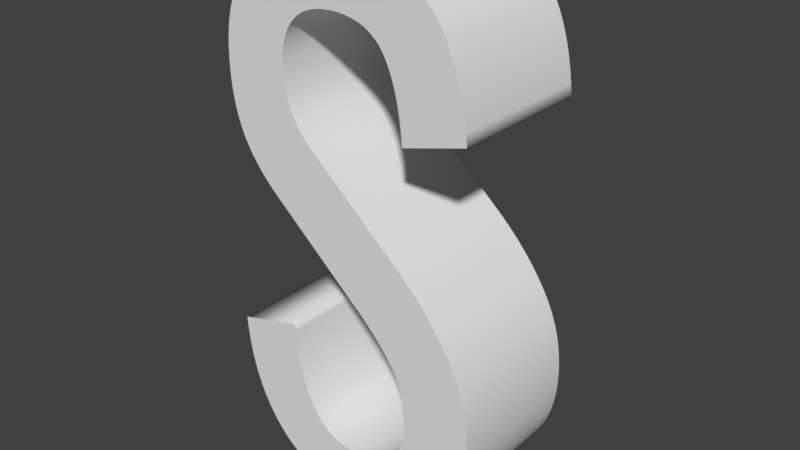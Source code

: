 # Source: S.blend  (saved by Blender 2.79.0; exported with 4.5.12 LTS)
import bpy
from mathutils import Matrix  # noqa: F401  (used for matrix-valued properties, if any)

bpy.ops.wm.read_factory_settings(use_empty=True)
scene = bpy.context.scene
scene.name = 'Scene'

# ---- collections
col_collection_1 = bpy.data.collections.new('Collection 1'); scene.collection.children.link(col_collection_1)

# ---- world
world_world = bpy.data.worlds.new('World'); scene.world = world_world
world_world.color = (0.05088, 0.05088, 0.05088)
world_world.use_sun_shadow = False
world_world.sun_shadow_jitter_overblur = 0.0
world_world.cycles.sampling_method = 'MANUAL'

# ---- meshes
me_cutext = bpy.data.meshes.new('CUText')
me_cutext.from_pydata([(0.01731, -0.4857, 0.383), (-0.002676, -0.4852, 0.383), (-0.02186, -0.4836, 0.383), (-0.04023, -0.481, 0.383), (-0.05779, -0.4773, 0.383), (-0.07455, -0.4726, 0.383), (-0.09049, -0.4668, 0.383), (-0.1056, -0.46, 0.383), (-0.12, -0.4522, 0.383), (-0.1335, -0.4432, 0.383), (-0.1462, -0.4333, 0.383), (-0.1581, -0.4222, 0.383), (-0.1692, -0.4102, 0.383), (-0.1795, -0.3972, 0.383), (-0.189, -0.3834, 0.383), (-0.1977, -0.3689, 0.383), (-0.2057, -0.3535, 0.383), (-0.2128, -0.3374, 0.383), (-0.2191, -0.3205, 0.383), (-0.2247, -0.3028, 0.383), (-0.2295, -0.2844, 0.383), (-0.2334, -0.2651, 0.383), (-0.2366, -0.2451, 0.383), (-0.239, -0.2243, 0.383), (-0.2406, -0.2027, 0.383), (-0.1206, -0.1703, 0.383), (-0.1195, -0.1856, 0.383), (-0.1179, -0.2005, 0.383), (-0.1161, -0.2148, 0.383), (-0.1139, -0.2286, 0.383), (-0.1114, -0.242, 0.383), (-0.1085, -0.2548, 0.383), (-0.1053, -0.2672, 0.383), (-0.1017, -0.279, 0.383), (-0.0978, -0.2904, 0.383), (-0.09356, -0.3012, 0.383), (-0.08897, -0.3116, 0.383), (-0.08405, -0.3214, 0.383), (-0.07867, -0.3306, 0.383), (-0.07273, -0.339, 0.383), (-0.06624, -0.3466, 0.383), (-0.05919, -0.3534, 0.383), (-0.05158, -0.3594, 0.383), (-0.04341, -0.3646, 0.383), (-0.03469, -0.369, 0.383), (-0.0254, -0.3726, 0.383), (-0.01556, -0.3754, 0.383), (-0.005162, -0.3774, 0.383), (0.005796, -0.3786, 0.383), (0.01731, -0.379, 0.383), (0.02593, -0.3788, 0.383), (0.03419, -0.3782, 0.383), (0.04209, -0.3771, 0.383), (0.04963, -0.3757, 0.383), (0.05682, -0.3739, 0.383), (0.06364, -0.3716, 0.383), (0.07011, -0.369, 0.383), (0.07622, -0.3659, 0.383), (0.08197, -0.3625, 0.383), (0.08736, -0.3586, 0.383), (0.0924, -0.3543, 0.383), (0.09708, -0.3496, 0.383), (0.1014, -0.3445, 0.383), (0.1053, -0.3391, 0.383), (0.1089, -0.3333, 0.383), (0.1121, -0.3271, 0.383), (0.1149, -0.3206, 0.383), (0.1173, -0.3138, 0.383), (0.1194, -0.3065, 0.383), (0.1211, -0.299, 0.383), (0.1224, -0.291, 0.383), (0.1233, -0.2827, 0.383), (0.1239, -0.2741, 0.383), (0.1241, -0.265, 0.383), (0.1239, -0.2552, 0.383), (0.1234, -0.2456, 0.383), (0.1225, -0.2363, 0.383), (0.1213, -0.2273, 0.383), (0.1197, -0.2186, 0.383), (0.1178, -0.2102, 0.383), (0.1155, -0.202, 0.383), (0.1129, -0.1941, 0.383), (0.1099, -0.1865, 0.383), (0.1066, -0.1792, 0.383), (0.1029, -0.1722, 0.383), (0.09888, -0.1655, 0.383), (0.09447, -0.1588, 0.383), (0.08965, -0.152, 0.383), (0.08441, -0.1452, 0.383), (0.07875, -0.1382, 0.383), (0.07268, -0.131, 0.383), (0.06619, -0.1238, 0.383), (0.05929, -0.1164, 0.383), (0.05196, -0.109, 0.383), (0.04422, -0.1014, 0.383), (0.03607, -0.09367, 0.383), (0.0275, -0.08585, 0.383), (0.01851, -0.07791, 0.383), (-0.1446, 0.06603, 0.383), (-0.1526, 0.07327, 0.383), (-0.1603, 0.0806, 0.383), (-0.1675, 0.08803, 0.383), (-0.1744, 0.09555, 0.383), (-0.1809, 0.1032, 0.383), (-0.1871, 0.1109, 0.383), (-0.1928, 0.1187, 0.383), (-0.1982, 0.1265, 0.383), (-0.2032, 0.1345, 0.383), (-0.2078, 0.1426, 0.383), (-0.2121, 0.1507, 0.383), (-0.216, 0.159, 0.383), (-0.2195, 0.1674, 0.383), (-0.2228, 0.1762, 0.383), (-0.2257, 0.1853, 0.383), (-0.2283, 0.1946, 0.383), (-0.2306, 0.2043, 0.383), (-0.2326, 0.2143, 0.383), (-0.2343, 0.2246, 0.383), (-0.2357, 0.2352, 0.383), (-0.2368, 0.2461, 0.383), (-0.2376, 0.2574, 0.383), (-0.238, 0.2689, 0.383), (-0.2382, 0.2807, 0.383), (-0.2378, 0.2982, 0.383), (-0.2365, 0.315, 0.383), (-0.2344, 0.3311, 0.383), (-0.2314, 0.3466, 0.383), (-0.2276, 0.3614, 0.383), (-0.2229, 0.3755, 0.383), (-0.2174, 0.389, 0.383), (-0.211, 0.4018, 0.383), (-0.2038, 0.4139, 0.383), (-0.1957, 0.4253, 0.383), (-0.1868, 0.4361, 0.383), (-0.177, 0.4463, 0.383), (-0.1665, 0.4557, 0.383), (-0.1554, 0.4642, 0.383), (-0.1436, 0.472, 0.383), (-0.1313, 0.4789, 0.383), (-0.1183, 0.485, 0.383), (-0.1047, 0.4903, 0.383), (-0.09054, 0.4948, 0.383), (-0.07572, 0.4985, 0.383), (-0.06028, 0.5014, 0.383), (-0.04423, 0.5034, 0.383), (-0.02756, 0.5046, 0.383), (-0.01028, 0.505, 0.383), (0.008524, 0.5046, 0.383), (0.02654, 0.5033, 0.383), (0.04378, 0.5012, 0.383), (0.06023, 0.4982, 0.383), (0.0759, 0.4944, 0.383), (0.09078, 0.4897, 0.383), (0.1049, 0.4842, 0.383), (0.1182, 0.4779, 0.383), (0.1307, 0.4706, 0.383), (0.1425, 0.4626, 0.383), (0.1535, 0.4536, 0.383), (0.1637, 0.4439, 0.383), (0.1731, 0.4332, 0.383), (0.1819, 0.4216, 0.383), (0.1901, 0.4091, 0.383), (0.1976, 0.3956, 0.383), (0.2045, 0.3812, 0.383), (0.2107, 0.3659, 0.383), (0.2163, 0.3496, 0.383), (0.2212, 0.3324, 0.383), (0.2255, 0.3143, 0.383), (0.2291, 0.2953, 0.383), (0.2321, 0.2753, 0.383), (0.2344, 0.2543, 0.383), (0.1193, 0.2232, 0.383), (0.1181, 0.2371, 0.383), (0.1167, 0.2505, 0.383), (0.115, 0.2633, 0.383), (0.1129, 0.2756, 0.383), (0.1106, 0.2874, 0.383), (0.108, 0.2986, 0.383), (0.1051, 0.3093, 0.383), (0.1019, 0.3194, 0.383), (0.09846, 0.329, 0.383), (0.09469, 0.338, 0.383), (0.09063, 0.3465, 0.383), (0.08628, 0.3545, 0.383), (0.08149, 0.3619, 0.383), (0.0761, 0.3686, 0.383), (0.07013, 0.3747, 0.383), (0.06356, 0.3802, 0.383), (0.0564, 0.385, 0.383), (0.04865, 0.3891, 0.383), (0.04031, 0.3927, 0.383), (0.03137, 0.3956, 0.383), (0.02185, 0.3978, 0.383), (0.01173, 0.3994, 0.383), (0.001022, 0.4004, 0.383), (-0.01028, 0.4007, 0.383), (-0.01871, 0.4005, 0.383), (-0.0268, 0.3999, 0.383), (-0.03457, 0.399, 0.383), (-0.042, 0.3977, 0.383), (-0.04909, 0.396, 0.383), (-0.05586, 0.3939, 0.383), (-0.06229, 0.3915, 0.383), (-0.06839, 0.3887, 0.383), (-0.07415, 0.3855, 0.383), (-0.07958, 0.3819, 0.383), (-0.08468, 0.378, 0.383), (-0.08944, 0.3737, 0.383), (-0.09385, 0.369, 0.383), (-0.09787, 0.364, 0.383), (-0.1015, 0.3586, 0.383), (-0.1048, 0.3528, 0.383), (-0.1076, 0.3467, 0.383), (-0.1101, 0.3403, 0.383), (-0.1122, 0.3334, 0.383), (-0.114, 0.3263, 0.383), (-0.1153, 0.3187, 0.383), (-0.1163, 0.3108, 0.383), (-0.1168, 0.3025, 0.383), (-0.117, 0.2939, 0.383), (-0.1169, 0.2868, 0.383), (-0.1166, 0.2799, 0.383), (-0.1161, 0.2732, 0.383), (-0.1154, 0.2667, 0.383), (-0.1145, 0.2603, 0.383), (-0.1134, 0.2542, 0.383), (-0.1121, 0.2482, 0.383), (-0.1106, 0.2425, 0.383), (-0.1089, 0.2369, 0.383), (-0.107, 0.2315, 0.383), (-0.1049, 0.2264, 0.383), (-0.1026, 0.2214, 0.383), (-0.1001, 0.2165, 0.383), (-0.09727, 0.2115, 0.383), (-0.09417, 0.2066, 0.383), (-0.09078, 0.2017, 0.383), (-0.0871, 0.1968, 0.383), (-0.08315, 0.1918, 0.383), (-0.07891, 0.1869, 0.383), (-0.07438, 0.1819, 0.383), (-0.06958, 0.1769, 0.383), (-0.06449, 0.172, 0.383), (-0.05912, 0.167, 0.383), (-0.05346, 0.162, 0.383), (0.1109, 0.01805, 0.383), (0.1213, 0.008584, 0.383), (0.1313, -0.001012, 0.383), (0.141, -0.01074, 0.383), (0.1504, -0.0206, 0.383), (0.1594, -0.0306, 0.383), (0.168, -0.04073, 0.383), (0.1763, -0.05099, 0.383), (0.1842, -0.06139, 0.383), (0.1917, -0.07192, 0.383), (0.1989, -0.08258, 0.383), (0.2058, -0.09337, 0.383), (0.2122, -0.1043, 0.383), (0.2183, -0.1154, 0.383), (0.2238, -0.1268, 0.383), (0.2288, -0.1384, 0.383), (0.2332, -0.1503, 0.383), (0.2372, -0.1624, 0.383), (0.2406, -0.1748, 0.383), (0.2435, -0.1874, 0.383), (0.2458, -0.2003, 0.383), (0.2477, -0.2134, 0.383), (0.249, -0.2267, 0.383), (0.2498, -0.2404, 0.383), (0.25, -0.2542, 0.383), (0.2496, -0.2717, 0.383), (0.2482, -0.2886, 0.383), (0.246, -0.3048, 0.383), (0.2428, -0.3205, 0.383), (0.2388, -0.3355, 0.383), (0.2338, -0.3499, 0.383), (0.228, -0.3637, 0.383), (0.2212, -0.3769, 0.383), (0.2136, -0.3894, 0.383), (0.205, -0.4013, 0.383), (0.1956, -0.4127, 0.383), (0.1852, -0.4234, 0.383), (0.1742, -0.4333, 0.383), (0.1626, -0.4424, 0.383), (0.1505, -0.4507, 0.383), (0.1378, -0.458, 0.383), (0.1246, -0.4645, 0.383), (0.1109, -0.4701, 0.383), (0.09661, -0.4749, 0.383), (0.08182, -0.4788, 0.383), (0.06649, -0.4818, 0.383), (0.05063, -0.484, 0.383), (0.03424, -0.4853, 0.383), (0.01731, -0.4857, 0.117), (-0.002676, -0.4852, 0.117), (-0.02186, -0.4836, 0.117), (-0.04023, -0.481, 0.117), (-0.05779, -0.4773, 0.117), (-0.07455, -0.4726, 0.117), (-0.09049, -0.4668, 0.117), (-0.1056, -0.46, 0.117), (-0.12, -0.4522, 0.117), (-0.1335, -0.4432, 0.117), (-0.1462, -0.4333, 0.117), (-0.1581, -0.4222, 0.117), (-0.1692, -0.4102, 0.117), (-0.1795, -0.3972, 0.117), (-0.189, -0.3834, 0.117), (-0.1977, -0.3689, 0.117), (-0.2057, -0.3535, 0.117), (-0.2128, -0.3374, 0.117), (-0.2191, -0.3205, 0.117), (-0.2247, -0.3028, 0.117), (-0.2295, -0.2844, 0.117), (-0.2334, -0.2651, 0.117), (-0.2366, -0.2451, 0.117), (-0.239, -0.2243, 0.117), (-0.2406, -0.2027, 0.117), (-0.1206, -0.1703, 0.117), (-0.1195, -0.1856, 0.117), (-0.1179, -0.2005, 0.117), (-0.1161, -0.2148, 0.117), (-0.1139, -0.2286, 0.117), (-0.1114, -0.242, 0.117), (-0.1085, -0.2548, 0.117), (-0.1053, -0.2672, 0.117), (-0.1017, -0.279, 0.117), (-0.0978, -0.2904, 0.117), (-0.09356, -0.3012, 0.117), (-0.08897, -0.3116, 0.117), (-0.08405, -0.3214, 0.117), (-0.07867, -0.3306, 0.117), (-0.07273, -0.339, 0.117), (-0.06624, -0.3466, 0.117), (-0.05919, -0.3534, 0.117), (-0.05158, -0.3594, 0.117), (-0.04341, -0.3646, 0.117), (-0.03469, -0.369, 0.117), (-0.0254, -0.3726, 0.117), (-0.01556, -0.3754, 0.117), (-0.005162, -0.3774, 0.117), (0.005796, -0.3786, 0.117), (0.01731, -0.379, 0.117), (0.02593, -0.3788, 0.117), (0.03419, -0.3782, 0.117), (0.04209, -0.3771, 0.117), (0.04963, -0.3757, 0.117), (0.05682, -0.3739, 0.117), (0.06364, -0.3716, 0.117), (0.07011, -0.369, 0.117), (0.07622, -0.3659, 0.117), (0.08197, -0.3625, 0.117), (0.08736, -0.3586, 0.117), (0.0924, -0.3543, 0.117), (0.09708, -0.3496, 0.117), (0.1014, -0.3445, 0.117), (0.1053, -0.3391, 0.117), (0.1089, -0.3333, 0.117), (0.1121, -0.3271, 0.117), (0.1149, -0.3206, 0.117), (0.1173, -0.3138, 0.117), (0.1194, -0.3065, 0.117), (0.1211, -0.299, 0.117), (0.1224, -0.291, 0.117), (0.1233, -0.2827, 0.117), (0.1239, -0.2741, 0.117), (0.1241, -0.265, 0.117), (0.1239, -0.2552, 0.117), (0.1234, -0.2456, 0.117), (0.1225, -0.2363, 0.117), (0.1213, -0.2273, 0.117), (0.1197, -0.2186, 0.117), (0.1178, -0.2102, 0.117), (0.1155, -0.202, 0.117), (0.1129, -0.1941, 0.117), (0.1099, -0.1865, 0.117), (0.1066, -0.1792, 0.117), (0.1029, -0.1722, 0.117), (0.09888, -0.1655, 0.117), (0.09447, -0.1588, 0.117), (0.08965, -0.152, 0.117), (0.08441, -0.1452, 0.117), (0.07875, -0.1382, 0.117), (0.07268, -0.131, 0.117), (0.06619, -0.1238, 0.117), (0.05929, -0.1164, 0.117), (0.05196, -0.109, 0.117), (0.04422, -0.1014, 0.117), (0.03607, -0.09367, 0.117), (0.0275, -0.08585, 0.117), (0.01851, -0.07791, 0.117), (-0.1446, 0.06603, 0.117), (-0.1526, 0.07327, 0.117), (-0.1603, 0.0806, 0.117), (-0.1675, 0.08803, 0.117), (-0.1744, 0.09555, 0.117), (-0.1809, 0.1032, 0.117), (-0.1871, 0.1109, 0.117), (-0.1928, 0.1187, 0.117), (-0.1982, 0.1265, 0.117), (-0.2032, 0.1345, 0.117), (-0.2078, 0.1426, 0.117), (-0.2121, 0.1507, 0.117), (-0.216, 0.159, 0.117), (-0.2195, 0.1674, 0.117), (-0.2228, 0.1762, 0.117), (-0.2257, 0.1853, 0.117), (-0.2283, 0.1946, 0.117), (-0.2306, 0.2043, 0.117), (-0.2326, 0.2143, 0.117), (-0.2343, 0.2246, 0.117), (-0.2357, 0.2352, 0.117), (-0.2368, 0.2461, 0.117), (-0.2376, 0.2574, 0.117), (-0.238, 0.2689, 0.117), (-0.2382, 0.2807, 0.117), (-0.2378, 0.2982, 0.117), (-0.2365, 0.315, 0.117), (-0.2344, 0.3311, 0.117), (-0.2314, 0.3466, 0.117), (-0.2276, 0.3614, 0.117), (-0.2229, 0.3755, 0.117), (-0.2174, 0.389, 0.117), (-0.211, 0.4018, 0.117), (-0.2038, 0.4139, 0.117), (-0.1957, 0.4253, 0.117), (-0.1868, 0.4361, 0.117), (-0.177, 0.4463, 0.117), (-0.1665, 0.4557, 0.117), (-0.1554, 0.4642, 0.117), (-0.1436, 0.472, 0.117), (-0.1313, 0.4789, 0.117), (-0.1183, 0.485, 0.117), (-0.1047, 0.4903, 0.117), (-0.09054, 0.4948, 0.117), (-0.07572, 0.4985, 0.117), (-0.06028, 0.5014, 0.117), (-0.04423, 0.5034, 0.117), (-0.02756, 0.5046, 0.117), (-0.01028, 0.505, 0.117), (0.008524, 0.5046, 0.117), (0.02654, 0.5033, 0.117), (0.04378, 0.5012, 0.117), (0.06023, 0.4982, 0.117), (0.0759, 0.4944, 0.117), (0.09078, 0.4897, 0.117), (0.1049, 0.4842, 0.117), (0.1182, 0.4779, 0.117), (0.1307, 0.4706, 0.117), (0.1425, 0.4626, 0.117), (0.1535, 0.4536, 0.117), (0.1637, 0.4439, 0.117), (0.1731, 0.4332, 0.117), (0.1819, 0.4216, 0.117), (0.1901, 0.4091, 0.117), (0.1976, 0.3956, 0.117), (0.2045, 0.3812, 0.117), (0.2107, 0.3659, 0.117), (0.2163, 0.3496, 0.117), (0.2212, 0.3324, 0.117), (0.2255, 0.3143, 0.117), (0.2291, 0.2953, 0.117), (0.2321, 0.2753, 0.117), (0.2344, 0.2543, 0.117), (0.1193, 0.2232, 0.117), (0.1181, 0.2371, 0.117), (0.1167, 0.2505, 0.117), (0.115, 0.2633, 0.117), (0.1129, 0.2756, 0.117), (0.1106, 0.2874, 0.117), (0.108, 0.2986, 0.117), (0.1051, 0.3093, 0.117), (0.1019, 0.3194, 0.117), (0.09846, 0.329, 0.117), (0.09469, 0.338, 0.117), (0.09063, 0.3465, 0.117), (0.08628, 0.3545, 0.117), (0.08149, 0.3619, 0.117), (0.0761, 0.3686, 0.117), (0.07013, 0.3747, 0.117), (0.06356, 0.3802, 0.117), (0.0564, 0.385, 0.117), (0.04865, 0.3891, 0.117), (0.04031, 0.3927, 0.117), (0.03137, 0.3956, 0.117), (0.02185, 0.3978, 0.117), (0.01173, 0.3994, 0.117), (0.001022, 0.4004, 0.117), (-0.01028, 0.4007, 0.117), (-0.01871, 0.4005, 0.117), (-0.0268, 0.3999, 0.117), (-0.03457, 0.399, 0.117), (-0.042, 0.3977, 0.117), (-0.04909, 0.396, 0.117), (-0.05586, 0.3939, 0.117), (-0.06229, 0.3915, 0.117), (-0.06839, 0.3887, 0.117), (-0.07415, 0.3855, 0.117), (-0.07958, 0.3819, 0.117), (-0.08468, 0.378, 0.117), (-0.08944, 0.3737, 0.117), (-0.09385, 0.369, 0.117), (-0.09787, 0.364, 0.117), (-0.1015, 0.3586, 0.117), (-0.1048, 0.3528, 0.117), (-0.1076, 0.3467, 0.117), (-0.1101, 0.3403, 0.117), (-0.1122, 0.3334, 0.117), (-0.114, 0.3263, 0.117), (-0.1153, 0.3187, 0.117), (-0.1163, 0.3108, 0.117), (-0.1168, 0.3025, 0.117), (-0.117, 0.2939, 0.117), (-0.1169, 0.2868, 0.117), (-0.1166, 0.2799, 0.117), (-0.1161, 0.2732, 0.117), (-0.1154, 0.2667, 0.117), (-0.1145, 0.2603, 0.117), (-0.1134, 0.2542, 0.117), (-0.1121, 0.2482, 0.117), (-0.1106, 0.2425, 0.117), (-0.1089, 0.2369, 0.117), (-0.107, 0.2315, 0.117), (-0.1049, 0.2264, 0.117), (-0.1026, 0.2214, 0.117), (-0.1001, 0.2165, 0.117), (-0.09727, 0.2115, 0.117), (-0.09417, 0.2066, 0.117), (-0.09078, 0.2017, 0.117), (-0.0871, 0.1968, 0.117), (-0.08315, 0.1918, 0.117), (-0.07891, 0.1869, 0.117), (-0.07438, 0.1819, 0.117), (-0.06958, 0.1769, 0.117), (-0.06449, 0.172, 0.117), (-0.05912, 0.167, 0.117), (-0.05346, 0.162, 0.117), (0.1109, 0.01805, 0.117), (0.1213, 0.008584, 0.117), (0.1313, -0.001012, 0.117), (0.141, -0.01074, 0.117), (0.1504, -0.0206, 0.117), (0.1594, -0.0306, 0.117), (0.168, -0.04073, 0.117), (0.1763, -0.05099, 0.117), (0.1842, -0.06139, 0.117), (0.1917, -0.07192, 0.117), (0.1989, -0.08258, 0.117), (0.2058, -0.09337, 0.117), (0.2122, -0.1043, 0.117), (0.2183, -0.1154, 0.117), (0.2238, -0.1268, 0.117), (0.2288, -0.1384, 0.117), (0.2332, -0.1503, 0.117), (0.2372, -0.1624, 0.117), (0.2406, -0.1748, 0.117), (0.2435, -0.1874, 0.117), (0.2458, -0.2003, 0.117), (0.2477, -0.2134, 0.117), (0.249, -0.2267, 0.117), (0.2498, -0.2404, 0.117), (0.25, -0.2542, 0.117), (0.2496, -0.2717, 0.117), (0.2482, -0.2886, 0.117), (0.246, -0.3048, 0.117), (0.2428, -0.3205, 0.117), (0.2388, -0.3355, 0.117), (0.2338, -0.3499, 0.117), (0.228, -0.3637, 0.117), (0.2212, -0.3769, 0.117), (0.2136, -0.3894, 0.117), (0.205, -0.4013, 0.117), (0.1956, -0.4127, 0.117), (0.1852, -0.4234, 0.117), (0.1742, -0.4333, 0.117), (0.1626, -0.4424, 0.117), (0.1505, -0.4507, 0.117), (0.1378, -0.458, 0.117), (0.1246, -0.4645, 0.117), (0.1109, -0.4701, 0.117), (0.09661, -0.4749, 0.117), (0.08182, -0.4788, 0.117), (0.06649, -0.4818, 0.117), (0.05063, -0.484, 0.117), (0.03424, -0.4853, 0.117), (0.01731, -0.4857, 0.117), (0.01731, -0.4857, 0.383), (-0.002676, -0.4852, 0.117), (-0.002676, -0.4852, 0.383), (-0.02186, -0.4836, 0.117), (-0.02186, -0.4836, 0.383), (-0.04023, -0.481, 0.117), (-0.04023, -0.481, 0.383), (-0.05779, -0.4773, 0.117), (-0.05779, -0.4773, 0.383), (-0.07455, -0.4726, 0.117), (-0.07455, -0.4726, 0.383), (-0.09049, -0.4668, 0.117), (-0.09049, -0.4668, 0.383), (-0.1056, -0.46, 0.117), (-0.1056, -0.46, 0.383), (-0.12, -0.4522, 0.117), (-0.12, -0.4522, 0.383), (-0.1335, -0.4432, 0.117), (-0.1335, -0.4432, 0.383), (-0.1462, -0.4333, 0.117), (-0.1462, -0.4333, 0.383), (-0.1581, -0.4222, 0.117), (-0.1581, -0.4222, 0.383), (-0.1692, -0.4102, 0.117), (-0.1692, -0.4102, 0.383), (-0.1795, -0.3972, 0.117), (-0.1795, -0.3972, 0.383), (-0.189, -0.3834, 0.117), (-0.189, -0.3834, 0.383), (-0.1977, -0.3689, 0.117), (-0.1977, -0.3689, 0.383), (-0.2057, -0.3535, 0.117), (-0.2057, -0.3535, 0.383), (-0.2128, -0.3374, 0.117), (-0.2128, -0.3374, 0.383), (-0.2191, -0.3205, 0.117), (-0.2191, -0.3205, 0.383), (-0.2247, -0.3028, 0.117), (-0.2247, -0.3028, 0.383), (-0.2295, -0.2844, 0.117), (-0.2295, -0.2844, 0.383), (-0.2334, -0.2651, 0.117), (-0.2334, -0.2651, 0.383), (-0.2366, -0.2451, 0.117), (-0.2366, -0.2451, 0.383), (-0.239, -0.2243, 0.117), (-0.239, -0.2243, 0.383), (-0.2406, -0.2027, 0.117), (-0.2406, -0.2027, 0.383), (-0.1206, -0.1703, 0.117), (-0.1206, -0.1703, 0.383), (-0.1195, -0.1856, 0.117), (-0.1195, -0.1856, 0.383), (-0.1179, -0.2005, 0.117), (-0.1179, -0.2005, 0.383), (-0.1161, -0.2148, 0.117), (-0.1161, -0.2148, 0.383), (-0.1139, -0.2286, 0.117), (-0.1139, -0.2286, 0.383), (-0.1114, -0.242, 0.117), (-0.1114, -0.242, 0.383), (-0.1085, -0.2548, 0.117), (-0.1085, -0.2548, 0.383), (-0.1053, -0.2672, 0.117), (-0.1053, -0.2672, 0.383), (-0.1017, -0.279, 0.117), (-0.1017, -0.279, 0.383), (-0.0978, -0.2904, 0.117), (-0.0978, -0.2904, 0.383), (-0.09356, -0.3012, 0.117), (-0.09356, -0.3012, 0.383), (-0.08897, -0.3116, 0.117), (-0.08897, -0.3116, 0.383), (-0.08405, -0.3214, 0.117), (-0.08405, -0.3214, 0.383), (-0.07867, -0.3306, 0.117), (-0.07867, -0.3306, 0.383), (-0.07273, -0.339, 0.117), (-0.07273, -0.339, 0.383), (-0.06624, -0.3466, 0.117), (-0.06624, -0.3466, 0.383), (-0.05919, -0.3534, 0.117), (-0.05919, -0.3534, 0.383), (-0.05158, -0.3594, 0.117), (-0.05158, -0.3594, 0.383), (-0.04341, -0.3646, 0.117), (-0.04341, -0.3646, 0.383), (-0.03469, -0.369, 0.117), (-0.03469, -0.369, 0.383), (-0.0254, -0.3726, 0.117), (-0.0254, -0.3726, 0.383), (-0.01556, -0.3754, 0.117), (-0.01556, -0.3754, 0.383), (-0.005162, -0.3774, 0.117), (-0.005162, -0.3774, 0.383), (0.005796, -0.3786, 0.117), (0.005796, -0.3786, 0.383), (0.01731, -0.379, 0.117), (0.01731, -0.379, 0.383), (0.02593, -0.3788, 0.117), (0.02593, -0.3788, 0.383), (0.03419, -0.3782, 0.117), (0.03419, -0.3782, 0.383), (0.04209, -0.3771, 0.117), (0.04209, -0.3771, 0.383), (0.04963, -0.3757, 0.117), (0.04963, -0.3757, 0.383), (0.05682, -0.3739, 0.117), (0.05682, -0.3739, 0.383), (0.06364, -0.3716, 0.117), (0.06364, -0.3716, 0.383), (0.07011, -0.369, 0.117), (0.07011, -0.369, 0.383), (0.07622, -0.3659, 0.117), (0.07622, -0.3659, 0.383), (0.08197, -0.3625, 0.117), (0.08197, -0.3625, 0.383), (0.08736, -0.3586, 0.117), (0.08736, -0.3586, 0.383), (0.0924, -0.3543, 0.117), (0.0924, -0.3543, 0.383), (0.09708, -0.3496, 0.117), (0.09708, -0.3496, 0.383), (0.1014, -0.3445, 0.117), (0.1014, -0.3445, 0.383), (0.1053, -0.3391, 0.117), (0.1053, -0.3391, 0.383), (0.1089, -0.3333, 0.117), (0.1089, -0.3333, 0.383), (0.1121, -0.3271, 0.117), (0.1121, -0.3271, 0.383), (0.1149, -0.3206, 0.117), (0.1149, -0.3206, 0.383), (0.1173, -0.3138, 0.117), (0.1173, -0.3138, 0.383), (0.1194, -0.3065, 0.117), (0.1194, -0.3065, 0.383), (0.1211, -0.299, 0.117), (0.1211, -0.299, 0.383), (0.1224, -0.291, 0.117), (0.1224, -0.291, 0.383), (0.1233, -0.2827, 0.117), (0.1233, -0.2827, 0.383), (0.1239, -0.2741, 0.117), (0.1239, -0.2741, 0.383), (0.1241, -0.265, 0.117), (0.1241, -0.265, 0.383), (0.1239, -0.2552, 0.117), (0.1239, -0.2552, 0.383), (0.1234, -0.2456, 0.117), (0.1234, -0.2456, 0.383), (0.1225, -0.2363, 0.117), (0.1225, -0.2363, 0.383), (0.1213, -0.2273, 0.117), (0.1213, -0.2273, 0.383), (0.1197, -0.2186, 0.117), (0.1197, -0.2186, 0.383), (0.1178, -0.2102, 0.117), (0.1178, -0.2102, 0.383), (0.1155, -0.202, 0.117), (0.1155, -0.202, 0.383), (0.1129, -0.1941, 0.117), (0.1129, -0.1941, 0.383), (0.1099, -0.1865, 0.117), (0.1099, -0.1865, 0.383), (0.1066, -0.1792, 0.117), (0.1066, -0.1792, 0.383), (0.1029, -0.1722, 0.117), (0.1029, -0.1722, 0.383), (0.09888, -0.1655, 0.117), (0.09888, -0.1655, 0.383), (0.09447, -0.1588, 0.117), (0.09447, -0.1588, 0.383), (0.08965, -0.152, 0.117), (0.08965, -0.152, 0.383), (0.08441, -0.1452, 0.117), (0.08441, -0.1452, 0.383), (0.07875, -0.1382, 0.117), (0.07875, -0.1382, 0.383), (0.07268, -0.131, 0.117), (0.07268, -0.131, 0.383), (0.06619, -0.1238, 0.117), (0.06619, -0.1238, 0.383), (0.05929, -0.1164, 0.117), (0.05929, -0.1164, 0.383), (0.05196, -0.109, 0.117), (0.05196, -0.109, 0.383), (0.04422, -0.1014, 0.117), (0.04422, -0.1014, 0.383), (0.03607, -0.09367, 0.117), (0.03607, -0.09367, 0.383), (0.0275, -0.08585, 0.117), (0.0275, -0.08585, 0.383), (0.01851, -0.07791, 0.117), (0.01851, -0.07791, 0.383), (-0.1446, 0.06603, 0.117), (-0.1446, 0.06603, 0.383), (-0.1526, 0.07327, 0.117), (-0.1526, 0.07327, 0.383), (-0.1603, 0.0806, 0.117), (-0.1603, 0.0806, 0.383), (-0.1675, 0.08803, 0.117), (-0.1675, 0.08803, 0.383), (-0.1744, 0.09555, 0.117), (-0.1744, 0.09555, 0.383), (-0.1809, 0.1032, 0.117), (-0.1809, 0.1032, 0.383), (-0.1871, 0.1109, 0.117), (-0.1871, 0.1109, 0.383), (-0.1928, 0.1187, 0.117), (-0.1928, 0.1187, 0.383), (-0.1982, 0.1265, 0.117), (-0.1982, 0.1265, 0.383), (-0.2032, 0.1345, 0.117), (-0.2032, 0.1345, 0.383), (-0.2078, 0.1426, 0.117), (-0.2078, 0.1426, 0.383), (-0.2121, 0.1507, 0.117), (-0.2121, 0.1507, 0.383), (-0.216, 0.159, 0.117), (-0.216, 0.159, 0.383), (-0.2195, 0.1674, 0.117), (-0.2195, 0.1674, 0.383), (-0.2228, 0.1762, 0.117), (-0.2228, 0.1762, 0.383), (-0.2257, 0.1853, 0.117), (-0.2257, 0.1853, 0.383), (-0.2283, 0.1946, 0.117), (-0.2283, 0.1946, 0.383), (-0.2306, 0.2043, 0.117), (-0.2306, 0.2043, 0.383), (-0.2326, 0.2143, 0.117), (-0.2326, 0.2143, 0.383), (-0.2343, 0.2246, 0.117), (-0.2343, 0.2246, 0.383), (-0.2357, 0.2352, 0.117), (-0.2357, 0.2352, 0.383), (-0.2368, 0.2461, 0.117), (-0.2368, 0.2461, 0.383), (-0.2376, 0.2574, 0.117), (-0.2376, 0.2574, 0.383), (-0.238, 0.2689, 0.117), (-0.238, 0.2689, 0.383), (-0.2382, 0.2807, 0.117), (-0.2382, 0.2807, 0.383), (-0.2378, 0.2982, 0.117), (-0.2378, 0.2982, 0.383), (-0.2365, 0.315, 0.117), (-0.2365, 0.315, 0.383), (-0.2344, 0.3311, 0.117), (-0.2344, 0.3311, 0.383), (-0.2314, 0.3466, 0.117), (-0.2314, 0.3466, 0.383), (-0.2276, 0.3614, 0.117), (-0.2276, 0.3614, 0.383), (-0.2229, 0.3755, 0.117), (-0.2229, 0.3755, 0.383), (-0.2174, 0.389, 0.117), (-0.2174, 0.389, 0.383), (-0.211, 0.4018, 0.117), (-0.211, 0.4018, 0.383), (-0.2038, 0.4139, 0.117), (-0.2038, 0.4139, 0.383), (-0.1957, 0.4253, 0.117), (-0.1957, 0.4253, 0.383), (-0.1868, 0.4361, 0.117), (-0.1868, 0.4361, 0.383), (-0.177, 0.4463, 0.117), (-0.177, 0.4463, 0.383), (-0.1665, 0.4557, 0.117), (-0.1665, 0.4557, 0.383), (-0.1554, 0.4642, 0.117), (-0.1554, 0.4642, 0.383), (-0.1436, 0.472, 0.117), (-0.1436, 0.472, 0.383), (-0.1313, 0.4789, 0.117), (-0.1313, 0.4789, 0.383), (-0.1183, 0.485, 0.117), (-0.1183, 0.485, 0.383), (-0.1047, 0.4903, 0.117), (-0.1047, 0.4903, 0.383), (-0.09054, 0.4948, 0.117), (-0.09054, 0.4948, 0.383), (-0.07572, 0.4985, 0.117), (-0.07572, 0.4985, 0.383), (-0.06028, 0.5014, 0.117), (-0.06028, 0.5014, 0.383), (-0.04423, 0.5034, 0.117), (-0.04423, 0.5034, 0.383), (-0.02756, 0.5046, 0.117), (-0.02756, 0.5046, 0.383), (-0.01028, 0.505, 0.117), (-0.01028, 0.505, 0.383), (0.008524, 0.5046, 0.117), (0.008524, 0.5046, 0.383), (0.02654, 0.5033, 0.117), (0.02654, 0.5033, 0.383), (0.04378, 0.5012, 0.117), (0.04378, 0.5012, 0.383), (0.06023, 0.4982, 0.117), (0.06023, 0.4982, 0.383), (0.0759, 0.4944, 0.117), (0.0759, 0.4944, 0.383), (0.09078, 0.4897, 0.117), (0.09078, 0.4897, 0.383), (0.1049, 0.4842, 0.117), (0.1049, 0.4842, 0.383), (0.1182, 0.4779, 0.117), (0.1182, 0.4779, 0.383), (0.1307, 0.4706, 0.117), (0.1307, 0.4706, 0.383), (0.1425, 0.4626, 0.117), (0.1425, 0.4626, 0.383), (0.1535, 0.4536, 0.117), (0.1535, 0.4536, 0.383), (0.1637, 0.4439, 0.117), (0.1637, 0.4439, 0.383), (0.1731, 0.4332, 0.117), (0.1731, 0.4332, 0.383), (0.1819, 0.4216, 0.117), (0.1819, 0.4216, 0.383), (0.1901, 0.4091, 0.117), (0.1901, 0.4091, 0.383), (0.1976, 0.3956, 0.117), (0.1976, 0.3956, 0.383), (0.2045, 0.3812, 0.117), (0.2045, 0.3812, 0.383), (0.2107, 0.3659, 0.117), (0.2107, 0.3659, 0.383), (0.2163, 0.3496, 0.117), (0.2163, 0.3496, 0.383), (0.2212, 0.3324, 0.117), (0.2212, 0.3324, 0.383), (0.2255, 0.3143, 0.117), (0.2255, 0.3143, 0.383), (0.2291, 0.2953, 0.117), (0.2291, 0.2953, 0.383), (0.2321, 0.2753, 0.117), (0.2321, 0.2753, 0.383), (0.2344, 0.2543, 0.117), (0.2344, 0.2543, 0.383), (0.1193, 0.2232, 0.117), (0.1193, 0.2232, 0.383), (0.1181, 0.2371, 0.117), (0.1181, 0.2371, 0.383), (0.1167, 0.2505, 0.117), (0.1167, 0.2505, 0.383), (0.115, 0.2633, 0.117), (0.115, 0.2633, 0.383), (0.1129, 0.2756, 0.117), (0.1129, 0.2756, 0.383), (0.1106, 0.2874, 0.117), (0.1106, 0.2874, 0.383), (0.108, 0.2986, 0.117), (0.108, 0.2986, 0.383), (0.1051, 0.3093, 0.117), (0.1051, 0.3093, 0.383), (0.1019, 0.3194, 0.117), (0.1019, 0.3194, 0.383), (0.09846, 0.329, 0.117), (0.09846, 0.329, 0.383), (0.09469, 0.338, 0.117), (0.09469, 0.338, 0.383), (0.09063, 0.3465, 0.117), (0.09063, 0.3465, 0.383), (0.08628, 0.3545, 0.117), (0.08628, 0.3545, 0.383), (0.08149, 0.3619, 0.117), (0.08149, 0.3619, 0.383), (0.0761, 0.3686, 0.117), (0.0761, 0.3686, 0.383), (0.07013, 0.3747, 0.117), (0.07013, 0.3747, 0.383), (0.06356, 0.3802, 0.117), (0.06356, 0.3802, 0.383), (0.0564, 0.385, 0.117), (0.0564, 0.385, 0.383), (0.04865, 0.3891, 0.117), (0.04865, 0.3891, 0.383), (0.04031, 0.3927, 0.117), (0.04031, 0.3927, 0.383), (0.03137, 0.3956, 0.117), (0.03137, 0.3956, 0.383), (0.02185, 0.3978, 0.117), (0.02185, 0.3978, 0.383), (0.01173, 0.3994, 0.117), (0.01173, 0.3994, 0.383), (0.001022, 0.4004, 0.117), (0.001022, 0.4004, 0.383), (-0.01028, 0.4007, 0.117), (-0.01028, 0.4007, 0.383), (-0.01871, 0.4005, 0.117), (-0.01871, 0.4005, 0.383), (-0.0268, 0.3999, 0.117), (-0.0268, 0.3999, 0.383), (-0.03457, 0.399, 0.117), (-0.03457, 0.399, 0.383), (-0.042, 0.3977, 0.117), (-0.042, 0.3977, 0.383), (-0.04909, 0.396, 0.117), (-0.04909, 0.396, 0.383), (-0.05586, 0.3939, 0.117), (-0.05586, 0.3939, 0.383), (-0.06229, 0.3915, 0.117), (-0.06229, 0.3915, 0.383), (-0.06839, 0.3887, 0.117), (-0.06839, 0.3887, 0.383), (-0.07415, 0.3855, 0.117), (-0.07415, 0.3855, 0.383), (-0.07958, 0.3819, 0.117), (-0.07958, 0.3819, 0.383), (-0.08468, 0.378, 0.117), (-0.08468, 0.378, 0.383), (-0.08944, 0.3737, 0.117), (-0.08944, 0.3737, 0.383), (-0.09385, 0.369, 0.117), (-0.09385, 0.369, 0.383), (-0.09787, 0.364, 0.117), (-0.09787, 0.364, 0.383), (-0.1015, 0.3586, 0.117), (-0.1015, 0.3586, 0.383), (-0.1048, 0.3528, 0.117), (-0.1048, 0.3528, 0.383), (-0.1076, 0.3467, 0.117), (-0.1076, 0.3467, 0.383), (-0.1101, 0.3403, 0.117), (-0.1101, 0.3403, 0.383), (-0.1122, 0.3334, 0.117), (-0.1122, 0.3334, 0.383), (-0.114, 0.3263, 0.117), (-0.114, 0.3263, 0.383), (-0.1153, 0.3187, 0.117), (-0.1153, 0.3187, 0.383), (-0.1163, 0.3108, 0.117), (-0.1163, 0.3108, 0.383), (-0.1168, 0.3025, 0.117), (-0.1168, 0.3025, 0.383), (-0.117, 0.2939, 0.117), (-0.117, 0.2939, 0.383), (-0.1169, 0.2868, 0.117), (-0.1169, 0.2868, 0.383), (-0.1166, 0.2799, 0.117), (-0.1166, 0.2799, 0.383), (-0.1161, 0.2732, 0.117), (-0.1161, 0.2732, 0.383), (-0.1154, 0.2667, 0.117), (-0.1154, 0.2667, 0.383), (-0.1145, 0.2603, 0.117), (-0.1145, 0.2603, 0.383), (-0.1134, 0.2542, 0.117), (-0.1134, 0.2542, 0.383), (-0.1121, 0.2482, 0.117), (-0.1121, 0.2482, 0.383), (-0.1106, 0.2425, 0.117), (-0.1106, 0.2425, 0.383), (-0.1089, 0.2369, 0.117), (-0.1089, 0.2369, 0.383), (-0.107, 0.2315, 0.117), (-0.107, 0.2315, 0.383), (-0.1049, 0.2264, 0.117), (-0.1049, 0.2264, 0.383), (-0.1026, 0.2214, 0.117), (-0.1026, 0.2214, 0.383), (-0.1001, 0.2165, 0.117), (-0.1001, 0.2165, 0.383), (-0.09727, 0.2115, 0.117), (-0.09727, 0.2115, 0.383), (-0.09417, 0.2066, 0.117), (-0.09417, 0.2066, 0.383), (-0.09078, 0.2017, 0.117), (-0.09078, 0.2017, 0.383), (-0.0871, 0.1968, 0.117), (-0.0871, 0.1968, 0.383), (-0.08315, 0.1918, 0.117), (-0.08315, 0.1918, 0.383), (-0.07891, 0.1869, 0.117), (-0.07891, 0.1869, 0.383), (-0.07438, 0.1819, 0.117), (-0.07438, 0.1819, 0.383), (-0.06958, 0.1769, 0.117), (-0.06958, 0.1769, 0.383), (-0.06449, 0.172, 0.117), (-0.06449, 0.172, 0.383), (-0.05912, 0.167, 0.117), (-0.05912, 0.167, 0.383), (-0.05346, 0.162, 0.117), (-0.05346, 0.162, 0.383), (0.1109, 0.01805, 0.117), (0.1109, 0.01805, 0.383), (0.1213, 0.008584, 0.117), (0.1213, 0.008584, 0.383), (0.1313, -0.001012, 0.117), (0.1313, -0.001012, 0.383), (0.141, -0.01074, 0.117), (0.141, -0.01074, 0.383), (0.1504, -0.0206, 0.117), (0.1504, -0.0206, 0.383), (0.1594, -0.0306, 0.117), (0.1594, -0.0306, 0.383), (0.168, -0.04073, 0.117), (0.168, -0.04073, 0.383), (0.1763, -0.05099, 0.117), (0.1763, -0.05099, 0.383), (0.1842, -0.06139, 0.117), (0.1842, -0.06139, 0.383), (0.1917, -0.07192, 0.117), (0.1917, -0.07192, 0.383), (0.1989, -0.08258, 0.117), (0.1989, -0.08258, 0.383), (0.2058, -0.09337, 0.117), (0.2058, -0.09337, 0.383), (0.2122, -0.1043, 0.117), (0.2122, -0.1043, 0.383), (0.2183, -0.1154, 0.117), (0.2183, -0.1154, 0.383), (0.2238, -0.1268, 0.117), (0.2238, -0.1268, 0.383), (0.2288, -0.1384, 0.117), (0.2288, -0.1384, 0.383), (0.2332, -0.1503, 0.117), (0.2332, -0.1503, 0.383), (0.2372, -0.1624, 0.117), (0.2372, -0.1624, 0.383), (0.2406, -0.1748, 0.117), (0.2406, -0.1748, 0.383), (0.2435, -0.1874, 0.117), (0.2435, -0.1874, 0.383), (0.2458, -0.2003, 0.117), (0.2458, -0.2003, 0.383), (0.2477, -0.2134, 0.117), (0.2477, -0.2134, 0.383), (0.249, -0.2267, 0.117), (0.249, -0.2267, 0.383), (0.2498, -0.2404, 0.117), (0.2498, -0.2404, 0.383), (0.25, -0.2542, 0.117), (0.25, -0.2542, 0.383), (0.2496, -0.2717, 0.117), (0.2496, -0.2717, 0.383), (0.2482, -0.2886, 0.117), (0.2482, -0.2886, 0.383), (0.246, -0.3048, 0.117), (0.246, -0.3048, 0.383), (0.2428, -0.3205, 0.117), (0.2428, -0.3205, 0.383), (0.2388, -0.3355, 0.117), (0.2388, -0.3355, 0.383), (0.2338, -0.3499, 0.117), (0.2338, -0.3499, 0.383), (0.228, -0.3637, 0.117), (0.228, -0.3637, 0.383), (0.2212, -0.3769, 0.117), (0.2212, -0.3769, 0.383), (0.2136, -0.3894, 0.117), (0.2136, -0.3894, 0.383), (0.205, -0.4013, 0.117), (0.205, -0.4013, 0.383), (0.1956, -0.4127, 0.117), (0.1956, -0.4127, 0.383), (0.1852, -0.4234, 0.117), (0.1852, -0.4234, 0.383), (0.1742, -0.4333, 0.117), (0.1742, -0.4333, 0.383), (0.1626, -0.4424, 0.117), (0.1626, -0.4424, 0.383), (0.1505, -0.4507, 0.117), (0.1505, -0.4507, 0.383), (0.1378, -0.458, 0.117), (0.1378, -0.458, 0.383), (0.1246, -0.4645, 0.117), (0.1246, -0.4645, 0.383), (0.1109, -0.4701, 0.117), (0.1109, -0.4701, 0.383), (0.09661, -0.4749, 0.117), (0.09661, -0.4749, 0.383), (0.08182, -0.4788, 0.117), (0.08182, -0.4788, 0.383), (0.06649, -0.4818, 0.117), (0.06649, -0.4818, 0.383), (0.05063, -0.484, 0.117), (0.05063, -0.484, 0.383), (0.03424, -0.4853, 0.117), (0.03424, -0.4853, 0.383)], [], [(145, 147, 146), (144, 147, 145), (144, 148, 147), (143, 148, 144), (143, 149, 148), (142, 149, 143), (142, 150, 149), (141, 150, 142), (141, 151, 150), (140, 151, 141), (140, 152, 151), (139, 152, 140), (139, 153, 152), (138, 153, 139), (138, 154, 153), (137, 154, 138), (137, 155, 154), (136, 155, 137), (136, 156, 155), (135, 156, 136), (135, 157, 156), (134, 157, 135), (134, 158, 157), (133, 158, 134), (133, 159, 158), (132, 159, 133), (132, 160, 159), (131, 160, 132), (131, 161, 160), (130, 161, 131), (130, 195, 161), (195, 162, 161), (129, 196, 130), (196, 195, 130), (194, 162, 195), (129, 197, 196), (193, 162, 194), (129, 198, 197), (192, 162, 193), (129, 199, 198), (191, 162, 192), (129, 200, 199), (129, 201, 200), (191, 163, 162), (190, 163, 191), (129, 202, 201), (189, 163, 190), (129, 203, 202), (188, 163, 189), (128, 203, 129), (128, 204, 203), (128, 205, 204), (187, 163, 188), (128, 206, 205), (187, 164, 163), (186, 164, 187), (128, 207, 206), (127, 207, 128), (185, 164, 186), (127, 208, 207), (127, 209, 208), (184, 164, 185), (184, 165, 164), (127, 210, 209), (183, 165, 184), (126, 210, 127), (126, 211, 210), (182, 165, 183), (126, 212, 211), (182, 166, 165), (126, 213, 212), (125, 213, 126), (181, 166, 182), (125, 214, 213), (180, 166, 181), (125, 215, 214), (180, 167, 166), (124, 215, 125), (179, 167, 180), (124, 216, 215), (178, 167, 179), (124, 217, 216), (123, 217, 124), (178, 168, 167), (123, 218, 217), (177, 168, 178), (123, 219, 218), (176, 168, 177), (122, 219, 123), (176, 169, 168), (122, 220, 219), (175, 169, 176), (122, 221, 220), (121, 221, 122), (121, 222, 221), (174, 169, 175), (174, 170, 169), (121, 223, 222), (120, 223, 121), (120, 224, 223), (173, 170, 174), (120, 225, 224), (119, 225, 120), (173, 172, 170), (172, 171, 170), (119, 226, 225), (119, 227, 226), (118, 227, 119), (118, 228, 227), (118, 229, 228), (117, 229, 118), (117, 230, 229), (117, 231, 230), (116, 231, 117), (116, 232, 231), (116, 233, 232), (115, 233, 116), (115, 234, 233), (115, 235, 234), (114, 235, 115), (114, 236, 235), (114, 237, 236), (113, 237, 114), (113, 238, 237), (113, 239, 238), (112, 239, 113), (112, 240, 239), (112, 241, 240), (111, 241, 112), (111, 242, 241), (110, 242, 111), (110, 243, 242), (110, 244, 243), (109, 244, 110), (108, 244, 109), (107, 244, 108), (106, 244, 107), (105, 244, 106), (104, 244, 105), (103, 244, 104), (102, 244, 103), (101, 244, 102), (100, 244, 101), (99, 244, 100), (98, 244, 99), (97, 244, 98), (97, 245, 244), (97, 246, 245), (97, 247, 246), (97, 248, 247), (97, 249, 248), (97, 250, 249), (97, 251, 250), (97, 252, 251), (97, 253, 252), (97, 254, 253), (96, 254, 97), (96, 255, 254), (95, 255, 96), (95, 256, 255), (94, 256, 95), (93, 256, 94), (93, 257, 256), (92, 257, 93), (92, 258, 257), (91, 258, 92), (90, 258, 91), (90, 259, 258), (89, 259, 90), (88, 259, 89), (88, 260, 259), (87, 260, 88), (87, 261, 260), (86, 261, 87), (85, 261, 86), (85, 262, 261), (84, 262, 85), (24, 26, 25), (83, 262, 84), (83, 263, 262), (82, 263, 83), (24, 27, 26), (81, 263, 82), (81, 264, 263), (80, 264, 81), (80, 265, 264), (24, 28, 27), (79, 265, 80), (23, 28, 24), (78, 265, 79), (78, 266, 265), (23, 29, 28), (77, 266, 78), (22, 29, 23), (77, 267, 266), (76, 267, 77), (22, 30, 29), (75, 267, 76), (75, 268, 267), (22, 31, 30), (21, 31, 22), (74, 268, 75), (74, 269, 268), (21, 32, 31), (73, 269, 74), (72, 269, 73), (20, 32, 21), (20, 33, 32), (72, 270, 269), (71, 270, 72), (20, 34, 33), (70, 270, 71), (19, 34, 20), (70, 271, 270), (19, 35, 34), (69, 271, 70), (68, 271, 69), (19, 36, 35), (18, 36, 19), (68, 272, 271), (67, 272, 68), (18, 37, 36), (66, 272, 67), (66, 273, 272), (17, 37, 18), (65, 273, 66), (17, 38, 37), (64, 273, 65), (17, 39, 38), (63, 273, 64), (63, 274, 273), (16, 39, 17), (16, 40, 39), (62, 274, 63), (61, 274, 62), (16, 41, 40), (60, 274, 61), (60, 275, 274), (16, 42, 41), (15, 42, 16), (59, 275, 60), (58, 275, 59), (15, 43, 42), (57, 275, 58), (57, 276, 275), (15, 44, 43), (56, 276, 57), (14, 44, 15), (55, 276, 56), (14, 45, 44), (54, 276, 55), (14, 46, 45), (53, 276, 54), (14, 47, 46), (52, 276, 53), (52, 277, 276), (51, 277, 52), (14, 48, 47), (50, 277, 51), (14, 49, 48), (49, 277, 50), (14, 277, 49), (13, 277, 14), (13, 278, 277), (12, 278, 13), (12, 279, 278), (11, 279, 12), (11, 280, 279), (10, 280, 11), (10, 281, 280), (9, 281, 10), (9, 282, 281), (9, 283, 282), (8, 283, 9), (8, 284, 283), (7, 284, 8), (7, 285, 284), (6, 285, 7), (6, 286, 285), (5, 286, 6), (5, 287, 286), (4, 287, 5), (4, 288, 287), (3, 288, 4), (3, 289, 288), (2, 289, 3), (2, 290, 289), (1, 290, 2), (1, 291, 290), (0, 291, 1), (439, 437, 438), (439, 436, 437), (440, 436, 439), (440, 435, 436), (441, 435, 440), (441, 434, 435), (442, 434, 441), (442, 433, 434), (443, 433, 442), (443, 432, 433), (444, 432, 443), (444, 431, 432), (445, 431, 444), (445, 430, 431), (446, 430, 445), (446, 429, 430), (447, 429, 446), (447, 428, 429), (448, 428, 447), (448, 427, 428), (449, 427, 448), (449, 426, 427), (450, 426, 449), (450, 425, 426), (451, 425, 450), (451, 424, 425), (452, 424, 451), (452, 423, 424), (453, 423, 452), (453, 422, 423), (487, 422, 453), (454, 487, 453), (488, 421, 422), (487, 488, 422), (454, 486, 487), (489, 421, 488), (454, 485, 486), (490, 421, 489), (454, 484, 485), (491, 421, 490), (454, 483, 484), (492, 421, 491), (493, 421, 492), (455, 483, 454), (455, 482, 483), (494, 421, 493), (455, 481, 482), (495, 421, 494), (455, 480, 481), (495, 420, 421), (496, 420, 495), (497, 420, 496), (455, 479, 480), (498, 420, 497), (456, 479, 455), (456, 478, 479), (499, 420, 498), (499, 419, 420), (456, 477, 478), (500, 419, 499), (501, 419, 500), (456, 476, 477), (457, 476, 456), (502, 419, 501), (457, 475, 476), (502, 418, 419), (503, 418, 502), (457, 474, 475), (504, 418, 503), (458, 474, 457), (505, 418, 504), (505, 417, 418), (458, 473, 474), (506, 417, 505), (458, 472, 473), (507, 417, 506), (459, 472, 458), (507, 416, 417), (459, 471, 472), (508, 416, 507), (459, 470, 471), (509, 416, 508), (509, 415, 416), (460, 470, 459), (510, 415, 509), (460, 469, 470), (511, 415, 510), (460, 468, 469), (511, 414, 415), (461, 468, 460), (512, 414, 511), (461, 467, 468), (513, 414, 512), (513, 413, 414), (514, 413, 513), (461, 466, 467), (462, 466, 461), (515, 413, 514), (515, 412, 413), (516, 412, 515), (462, 465, 466), (517, 412, 516), (517, 411, 412), (464, 465, 462), (463, 464, 462), (518, 411, 517), (519, 411, 518), (519, 410, 411), (520, 410, 519), (521, 410, 520), (521, 409, 410), (522, 409, 521), (523, 409, 522), (523, 408, 409), (524, 408, 523), (525, 408, 524), (525, 407, 408), (526, 407, 525), (527, 407, 526), (527, 406, 407), (528, 406, 527), (529, 406, 528), (529, 405, 406), (530, 405, 529), (531, 405, 530), (531, 404, 405), (532, 404, 531), (533, 404, 532), (533, 403, 404), (534, 403, 533), (534, 402, 403), (535, 402, 534), (536, 402, 535), (536, 401, 402), (536, 400, 401), (536, 399, 400), (536, 398, 399), (536, 397, 398), (536, 396, 397), (536, 395, 396), (536, 394, 395), (536, 393, 394), (536, 392, 393), (536, 391, 392), (536, 390, 391), (536, 389, 390), (537, 389, 536), (538, 389, 537), (539, 389, 538), (540, 389, 539), (541, 389, 540), (542, 389, 541), (543, 389, 542), (544, 389, 543), (545, 389, 544), (546, 389, 545), (546, 388, 389), (547, 388, 546), (547, 387, 388), (548, 387, 547), (548, 386, 387), (548, 385, 386), (549, 385, 548), (549, 384, 385), (550, 384, 549), (550, 383, 384), (550, 382, 383), (551, 382, 550), (551, 381, 382), (551, 380, 381), (552, 380, 551), (552, 379, 380), (553, 379, 552), (553, 378, 379), (553, 377, 378), (554, 377, 553), (554, 376, 377), (318, 316, 317), (554, 375, 376), (555, 375, 554), (555, 374, 375), (319, 316, 318), (555, 373, 374), (556, 373, 555), (556, 372, 373), (557, 372, 556), (320, 316, 319), (557, 371, 372), (320, 315, 316), (557, 370, 371), (558, 370, 557), (321, 315, 320), (558, 369, 370), (321, 314, 315), (559, 369, 558), (559, 368, 369), (322, 314, 321), (559, 367, 368), (560, 367, 559), (323, 314, 322), (323, 313, 314), (560, 366, 367), (561, 366, 560), (324, 313, 323), (561, 365, 366), (561, 364, 365), (324, 312, 313), (325, 312, 324), (562, 364, 561), (562, 363, 364), (326, 312, 325), (562, 362, 363), (326, 311, 312), (563, 362, 562), (327, 311, 326), (563, 361, 362), (563, 360, 361), (328, 311, 327), (328, 310, 311), (564, 360, 563), (564, 359, 360), (329, 310, 328), (564, 358, 359), (565, 358, 564), (329, 309, 310), (565, 357, 358), (330, 309, 329), (565, 356, 357), (331, 309, 330), (565, 355, 356), (566, 355, 565), (331, 308, 309), (332, 308, 331), (566, 354, 355), (566, 353, 354), (333, 308, 332), (566, 352, 353), (567, 352, 566), (334, 308, 333), (334, 307, 308), (567, 351, 352), (567, 350, 351), (335, 307, 334), (567, 349, 350), (568, 349, 567), (336, 307, 335), (568, 348, 349), (336, 306, 307), (568, 347, 348), (337, 306, 336), (568, 346, 347), (338, 306, 337), (568, 345, 346), (339, 306, 338), (568, 344, 345), (569, 344, 568), (569, 343, 344), (340, 306, 339), (569, 342, 343), (341, 306, 340), (569, 341, 342), (569, 306, 341), (569, 305, 306), (570, 305, 569), (570, 304, 305), (571, 304, 570), (571, 303, 304), (572, 303, 571), (572, 302, 303), (573, 302, 572), (573, 301, 302), (574, 301, 573), (575, 301, 574), (575, 300, 301), (576, 300, 575), (576, 299, 300), (577, 299, 576), (577, 298, 299), (578, 298, 577), (578, 297, 298), (579, 297, 578), (579, 296, 297), (580, 296, 579), (580, 295, 296), (581, 295, 580), (581, 294, 295), (582, 294, 581), (582, 293, 294), (583, 293, 582), (583, 292, 293), (585, 587, 586, 584), (587, 589, 588, 586), (589, 591, 590, 588), (591, 593, 592, 590), (593, 595, 594, 592), (595, 597, 596, 594), (597, 599, 598, 596), (599, 601, 600, 598), (601, 603, 602, 600), (603, 605, 604, 602), (605, 607, 606, 604), (607, 609, 608, 606), (609, 611, 610, 608), (611, 613, 612, 610), (613, 615, 614, 612), (615, 617, 616, 614), (617, 619, 618, 616), (619, 621, 620, 618), (621, 623, 622, 620), (623, 625, 624, 622), (625, 627, 626, 624), (627, 629, 628, 626), (629, 631, 630, 628), (631, 633, 632, 630), (633, 635, 634, 632), (635, 637, 636, 634), (637, 639, 638, 636), (639, 641, 640, 638), (641, 643, 642, 640), (643, 645, 644, 642), (645, 647, 646, 644), (647, 649, 648, 646), (649, 651, 650, 648), (651, 653, 652, 650), (653, 655, 654, 652), (655, 657, 656, 654), (657, 659, 658, 656), (659, 661, 660, 658), (661, 663, 662, 660), (663, 665, 664, 662), (665, 667, 666, 664), (667, 669, 668, 666), (669, 671, 670, 668), (671, 673, 672, 670), (673, 675, 674, 672), (675, 677, 676, 674), (677, 679, 678, 676), (679, 681, 680, 678), (681, 683, 682, 680), (683, 685, 684, 682), (685, 687, 686, 684), (687, 689, 688, 686), (689, 691, 690, 688), (691, 693, 692, 690), (693, 695, 694, 692), (695, 697, 696, 694), (697, 699, 698, 696), (699, 701, 700, 698), (701, 703, 702, 700), (703, 705, 704, 702), (705, 707, 706, 704), (707, 709, 708, 706), (709, 711, 710, 708), (711, 713, 712, 710), (713, 715, 714, 712), (715, 717, 716, 714), (717, 719, 718, 716), (719, 721, 720, 718), (721, 723, 722, 720), (723, 725, 724, 722), (725, 727, 726, 724), (727, 729, 728, 726), (729, 731, 730, 728), (731, 733, 732, 730), (733, 735, 734, 732), (735, 737, 736, 734), (737, 739, 738, 736), (739, 741, 740, 738), (741, 743, 742, 740), (743, 745, 744, 742), (745, 747, 746, 744), (747, 749, 748, 746), (749, 751, 750, 748), (751, 753, 752, 750), (753, 755, 754, 752), (755, 757, 756, 754), (757, 759, 758, 756), (759, 761, 760, 758), (761, 763, 762, 760), (763, 765, 764, 762), (765, 767, 766, 764), (767, 769, 768, 766), (769, 771, 770, 768), (771, 773, 772, 770), (773, 775, 774, 772), (775, 777, 776, 774), (777, 779, 778, 776), (779, 781, 780, 778), (781, 783, 782, 780), (783, 785, 784, 782), (785, 787, 786, 784), (787, 789, 788, 786), (789, 791, 790, 788), (791, 793, 792, 790), (793, 795, 794, 792), (795, 797, 796, 794), (797, 799, 798, 796), (799, 801, 800, 798), (801, 803, 802, 800), (803, 805, 804, 802), (805, 807, 806, 804), (807, 809, 808, 806), (809, 811, 810, 808), (811, 813, 812, 810), (813, 815, 814, 812), (815, 817, 816, 814), (817, 819, 818, 816), (819, 821, 820, 818), (821, 823, 822, 820), (823, 825, 824, 822), (825, 827, 826, 824), (827, 829, 828, 826), (829, 831, 830, 828), (831, 833, 832, 830), (833, 835, 834, 832), (835, 837, 836, 834), (837, 839, 838, 836), (839, 841, 840, 838), (841, 843, 842, 840), (843, 845, 844, 842), (845, 847, 846, 844), (847, 849, 848, 846), (849, 851, 850, 848), (851, 853, 852, 850), (853, 855, 854, 852), (855, 857, 856, 854), (857, 859, 858, 856), (859, 861, 860, 858), (861, 863, 862, 860), (863, 865, 864, 862), (865, 867, 866, 864), (867, 869, 868, 866), (869, 871, 870, 868), (871, 873, 872, 870), (873, 875, 874, 872), (875, 877, 876, 874), (877, 879, 878, 876), (879, 881, 880, 878), (881, 883, 882, 880), (883, 885, 884, 882), (885, 887, 886, 884), (887, 889, 888, 886), (889, 891, 890, 888), (891, 893, 892, 890), (893, 895, 894, 892), (895, 897, 896, 894), (897, 899, 898, 896), (899, 901, 900, 898), (901, 903, 902, 900), (903, 905, 904, 902), (905, 907, 906, 904), (907, 909, 908, 906), (909, 911, 910, 908), (911, 913, 912, 910), (913, 915, 914, 912), (915, 917, 916, 914), (917, 919, 918, 916), (919, 921, 920, 918), (921, 923, 922, 920), (923, 925, 924, 922), (925, 927, 926, 924), (927, 929, 928, 926), (929, 931, 930, 928), (931, 933, 932, 930), (933, 935, 934, 932), (935, 937, 936, 934), (937, 939, 938, 936), (939, 941, 940, 938), (941, 943, 942, 940), (943, 945, 944, 942), (945, 947, 946, 944), (947, 949, 948, 946), (949, 951, 950, 948), (951, 953, 952, 950), (953, 955, 954, 952), (955, 957, 956, 954), (957, 959, 958, 956), (959, 961, 960, 958), (961, 963, 962, 960), (963, 965, 964, 962), (965, 967, 966, 964), (967, 969, 968, 966), (969, 971, 970, 968), (971, 973, 972, 970), (973, 975, 974, 972), (975, 977, 976, 974), (977, 979, 978, 976), (979, 981, 980, 978), (981, 983, 982, 980), (983, 985, 984, 982), (985, 987, 986, 984), (987, 989, 988, 986), (989, 991, 990, 988), (991, 993, 992, 990), (993, 995, 994, 992), (995, 997, 996, 994), (997, 999, 998, 996), (999, 1001, 1000, 998), (1001, 1003, 1002, 1000), (1003, 1005, 1004, 1002), (1005, 1007, 1006, 1004), (1007, 1009, 1008, 1006), (1009, 1011, 1010, 1008), (1011, 1013, 1012, 1010), (1013, 1015, 1014, 1012), (1015, 1017, 1016, 1014), (1017, 1019, 1018, 1016), (1019, 1021, 1020, 1018), (1021, 1023, 1022, 1020), (1023, 1025, 1024, 1022), (1025, 1027, 1026, 1024), (1027, 1029, 1028, 1026), (1029, 1031, 1030, 1028), (1031, 1033, 1032, 1030), (1033, 1035, 1034, 1032), (1035, 1037, 1036, 1034), (1037, 1039, 1038, 1036), (1039, 1041, 1040, 1038), (1041, 1043, 1042, 1040), (1043, 1045, 1044, 1042), (1045, 1047, 1046, 1044), (1047, 1049, 1048, 1046), (1049, 1051, 1050, 1048), (1051, 1053, 1052, 1050), (1053, 1055, 1054, 1052), (1055, 1057, 1056, 1054), (1057, 1059, 1058, 1056), (1059, 1061, 1060, 1058), (1061, 1063, 1062, 1060), (1063, 1065, 1064, 1062), (1065, 1067, 1066, 1064), (1067, 1069, 1068, 1066), (1069, 1071, 1070, 1068), (1071, 1073, 1072, 1070), (1073, 1075, 1074, 1072), (1075, 1077, 1076, 1074), (1077, 1079, 1078, 1076), (1079, 1081, 1080, 1078), (1081, 1083, 1082, 1080), (1083, 1085, 1084, 1082), (1085, 1087, 1086, 1084), (1087, 1089, 1088, 1086), (1089, 1091, 1090, 1088), (1091, 1093, 1092, 1090), (1093, 1095, 1094, 1092), (1095, 1097, 1096, 1094), (1097, 1099, 1098, 1096), (1099, 1101, 1100, 1098), (1101, 1103, 1102, 1100), (1103, 1105, 1104, 1102), (1105, 1107, 1106, 1104), (1107, 1109, 1108, 1106), (1109, 1111, 1110, 1108), (1111, 1113, 1112, 1110), (1113, 1115, 1114, 1112), (1115, 1117, 1116, 1114), (1117, 1119, 1118, 1116), (1119, 1121, 1120, 1118), (1121, 1123, 1122, 1120), (1123, 1125, 1124, 1122), (1125, 1127, 1126, 1124), (1127, 1129, 1128, 1126), (1129, 1131, 1130, 1128), (1131, 1133, 1132, 1130), (1133, 1135, 1134, 1132), (1135, 1137, 1136, 1134), (1137, 1139, 1138, 1136), (1139, 1141, 1140, 1138), (1141, 1143, 1142, 1140), (1143, 1145, 1144, 1142), (1145, 1147, 1146, 1144), (1147, 1149, 1148, 1146), (1149, 1151, 1150, 1148), (1151, 1153, 1152, 1150), (1153, 1155, 1154, 1152), (1155, 1157, 1156, 1154), (1157, 1159, 1158, 1156), (1159, 1161, 1160, 1158), (1161, 1163, 1162, 1160), (1163, 1165, 1164, 1162), (1165, 1167, 1166, 1164), (1167, 585, 584, 1166)])
me_cutext.polygons.foreach_set('use_smooth', [0, 0, 0, 0, 0, 0, 0, 0, 0, 0, 0, 0, 0, 0, 0, 0, 0, 0, 0, 0, 0, 0, 0, 0, 0, 0, 0, 0, 0, 0, 0, 0, 0, 0, 0, 0, 0, 0, 0, 0, 0, 0, 0, 0, 0, 0, 0, 0, 0, 0, 0, 0, 0, 0, 0, 0, 0, 0, 0, 0, 0, 0, 0, 0, 0, 0, 0, 0, 0, 0, 0, 0, 0, 0, 0, 0, 0, 0, 0, 0, 0, 0, 0, 0, 0, 0, 0, 0, 0, 0, 0, 0, 0, 0, 0, 0, 0, 0, 0, 0, 0, 0, 0, 0, 0, 0, 0, 0, 0, 0, 0, 0, 0, 0, 0, 0, 0, 0, 0, 0, 0, 0, 0, 0, 0, 0, 0, 0, 0, 0, 0, 0, 0, 0, 0, 0, 0, 0, 0, 0, 0, 0, 0, 0, 0, 0, 0, 0, 0, 0, 0, 0, 0, 0, 0, 0, 0, 0, 0, 0, 0, 0, 0, 0, 0, 0, 0, 0, 0, 0, 0, 0, 0, 0, 0, 0, 0, 0, 0, 0, 0, 0, 0, 0, 0, 0, 0, 0, 0, 0, 0, 0, 0, 0, 0, 0, 0, 0, 0, 0, 0, 0, 0, 0, 0, 0, 0, 0, 0, 0, 0, 0, 0, 0, 0, 0, 0, 0, 0, 0, 0, 0, 0, 0, 0, 0, 0, 0, 0, 0, 0, 0, 0, 0, 0, 0, 0, 0, 0, 0, 0, 0, 0, 0, 0, 0, 0, 0, 0, 0, 0, 0, 0, 0, 0, 0, 0, 0, 0, 0, 0, 0, 0, 0, 0, 0, 0, 0, 0, 0, 0, 0, 0, 0, 0, 0, 0, 0, 0, 0, 0, 0, 0, 0, 0, 0, 0, 0, 0, 0, 0, 0, 0, 0, 0, 0, 0, 0, 0, 0, 0, 0, 0, 0, 0, 0, 0, 0, 0, 0, 0, 0, 0, 0, 0, 0, 0, 0, 0, 0, 0, 0, 0, 0, 0, 0, 0, 0, 0, 0, 0, 0, 0, 0, 0, 0, 0, 0, 0, 0, 0, 0, 0, 0, 0, 0, 0, 0, 0, 0, 0, 0, 0, 0, 0, 0, 0, 0, 0, 0, 0, 0, 0, 0, 0, 0, 0, 0, 0, 0, 0, 0, 0, 0, 0, 0, 0, 0, 0, 0, 0, 0, 0, 0, 0, 0, 0, 0, 0, 0, 0, 0, 0, 0, 0, 0, 0, 0, 0, 0, 0, 0, 0, 0, 0, 0, 0, 0, 0, 0, 0, 0, 0, 0, 0, 0, 0, 0, 0, 0, 0, 0, 0, 0, 0, 0, 0, 0, 0, 0, 0, 0, 0, 0, 0, 0, 0, 0, 0, 0, 0, 0, 0, 0, 0, 0, 0, 0, 0, 0, 0, 0, 0, 0, 0, 0, 0, 0, 0, 0, 0, 0, 0, 0, 0, 0, 0, 0, 0, 0, 0, 0, 0, 0, 0, 0, 0, 0, 0, 0, 0, 0, 0, 0, 0, 0, 0, 0, 0, 0, 0, 0, 0, 0, 0, 0, 0, 0, 0, 0, 0, 0, 0, 0, 0, 0, 0, 0, 0, 0, 0, 0, 0, 0, 0, 0, 0, 0, 0, 0, 0, 0, 0, 0, 0, 0, 0, 0, 0, 0, 0, 0, 0, 0, 0, 0, 0, 0, 0, 0, 0, 0, 0, 0, 0, 0, 0, 0, 0, 0, 0, 0, 0, 0, 0, 0, 0, 0, 0, 0, 0, 0, 0, 0, 0, 0, 0, 0, 0, 0, 0, 0, 0, 0, 0, 0, 0, 0, 0, 0, 1, 1, 1, 1, 1, 1, 1, 1, 1, 1, 1, 1, 1, 1, 1, 1, 1, 1, 1, 1, 1, 1, 1, 1, 1, 1, 1, 1, 1, 1, 1, 1, 1, 1, 1, 1, 1, 1, 1, 1, 1, 1, 1, 1, 1, 1, 1, 1, 1, 1, 1, 1, 1, 1, 1, 1, 1, 1, 1, 1, 1, 1, 1, 1, 1, 1, 1, 1, 1, 1, 1, 1, 1, 1, 1, 1, 1, 1, 1, 1, 1, 1, 1, 1, 1, 1, 1, 1, 1, 1, 1, 1, 1, 1, 1, 1, 1, 1, 1, 1, 1, 1, 1, 1, 1, 1, 1, 1, 1, 1, 1, 1, 1, 1, 1, 1, 1, 1, 1, 1, 1, 1, 1, 1, 1, 1, 1, 1, 1, 1, 1, 1, 1, 1, 1, 1, 1, 1, 1, 1, 1, 1, 1, 1, 1, 1, 1, 1, 1, 1, 1, 1, 1, 1, 1, 1, 1, 1, 1, 1, 1, 1, 1, 1, 1, 1, 1, 1, 1, 1, 1, 1, 1, 1, 1, 1, 1, 1, 1, 1, 1, 1, 1, 1, 1, 1, 1, 1, 1, 1, 1, 1, 1, 1, 1, 1, 1, 1, 1, 1, 1, 1, 1, 1, 1, 1, 1, 1, 1, 1, 1, 1, 1, 1, 1, 1, 1, 1, 1, 1, 1, 1, 1, 1, 1, 1, 1, 1, 1, 1, 1, 1, 1, 1, 1, 1, 1, 1, 1, 1, 1, 1, 1, 1, 1, 1, 1, 1, 1, 1, 1, 1, 1, 1, 1, 1, 1, 1, 1, 1, 1, 1, 1, 1, 1, 1, 1, 1, 1, 1, 1, 1, 1, 1, 1, 1, 1, 1, 1, 1, 1, 1, 1, 1, 1, 1, 1, 1, 1, 1, 1, 1])
me_cutext.use_remesh_preserve_volume = False
me_cutext.use_remesh_preserve_attributes = False
me_cutext.use_mirror_vertex_groups = False
me_cutext.update()

# ---- objects
ob_s = bpy.data.objects.new('S', me_cutext)

# ---- transforms, parenting, visibility, modifiers, constraints
ob_s.location = (0.0, 0.0, 0.0)
ob_s.rotation_euler = (1.571, -0.0, 0.0)
ob_s.lineart.crease_threshold = 0.0

# ---- collection membership
col_collection_1.objects.link(ob_s)

# ---- scene / render settings (as saved in the file)
scene.frame_start = 1; scene.frame_end = 250; scene.frame_set(177)
scene.render.engine = 'BLENDER_EEVEE_NEXT'
scene.render.resolution_percentage = 50
scene.render.dither_intensity = 0.0
scene.cycles.use_denoising = False
scene.cycles.samples = 128
scene.cycles.sampling_pattern = 'TABULATED_SOBOL'
scene.cycles.use_adaptive_sampling = False
scene.cycles.use_light_tree = False
scene.cycles.blur_glossy = 0.0
scene.cycles.sample_clamp_indirect = 0.0
scene.view_settings.view_transform = 'Standard'
bpy.context.view_layer.update()

# ---- added for rendering (the .blend has no active camera and no usable light): camera, sun
cam_auto = bpy.data.cameras.new('AutoCamera')
cam_auto.lens = 50.0
cam_auto.sensor_width = 36.0
cam_auto.clip_end = 1000.0
ob_auto_camera = bpy.data.objects.new('AutoCamera', cam_auto)
scene.collection.objects.link(ob_auto_camera)
ob_auto_camera.location = (1.05683, -1.51251, 0.851339)
ob_auto_camera.rotation_euler = (1.09748, -7.21219e-08, 0.694738)
scene.camera = ob_auto_camera
light_auto_sun = bpy.data.lights.new('AutoSun', 'SUN')
light_auto_sun.energy = 3.0
light_auto_sun.angle = 0.0523599
ob_auto_sun = bpy.data.objects.new('AutoSun', light_auto_sun)
scene.collection.objects.link(ob_auto_sun)
ob_auto_sun.rotation_euler = (0.872665, 0.174533, 0.523599)
bpy.context.view_layer.update()
